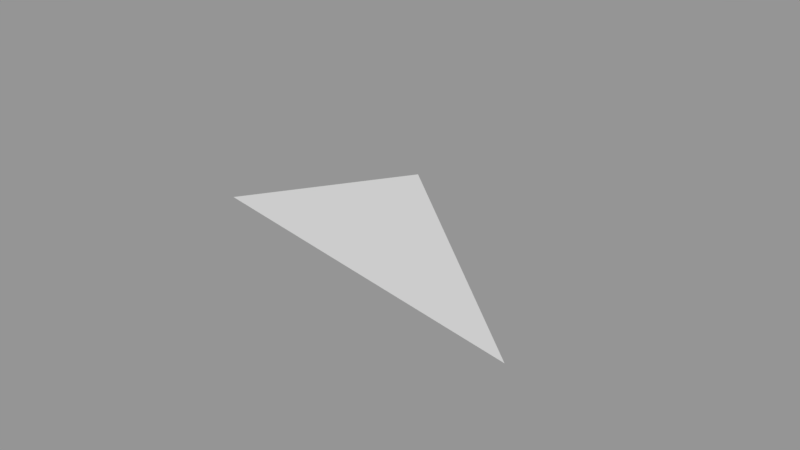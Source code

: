 # Source: Surface008.blend  (saved by Blender 2.79.0; exported with 4.5.12 LTS)
import bpy
from mathutils import Matrix  # noqa: F401  (used for matrix-valued properties, if any)

bpy.ops.wm.read_factory_settings(use_empty=True)
scene = bpy.context.scene
scene.name = 'Scene'

# ---- collections
col_collection_1 = bpy.data.collections.new('Collection 1'); scene.collection.children.link(col_collection_1)

# ---- meshes
me_sphere_009 = bpy.data.meshes.new('Sphere.009')
me_sphere_009.from_pydata([(-0.3536, 0.1464, 0.9239), (-0.2706, 0.2706, 0.9239), (-6.75e-14, 5.063e-14, 1.0)], [], [(0, 2, 1)])
_ca = me_sphere_009.color_attributes.new('Col', 'BYTE_COLOR', 'CORNER')
_ca.data.foreach_set('color', [1.0, 1.0, 1.0, 1.0, 1.0, 1.0, 1.0, 1.0, 1.0, 1.0, 1.0, 1.0])
me_sphere_009.use_remesh_preserve_volume = False
me_sphere_009.use_remesh_preserve_attributes = False
me_sphere_009.use_mirror_vertex_groups = False
me_sphere_009.update()

# ---- objects
ob_surface008 = bpy.data.objects.new('Surface008', me_sphere_009)

# ---- transforms, parenting, visibility, modifiers, constraints
ob_surface008.location = (0.0, 0.0, 0.0)
ob_surface008.scale = (1e+04, 1e+04, 1e+04)
ob_surface008.lineart.crease_threshold = 0.0

# ---- collection membership
col_collection_1.objects.link(ob_surface008)

# ---- scene / render settings (as saved in the file)
scene.frame_start = 1; scene.frame_end = 250; scene.frame_set(1)
scene.render.engine = 'BLENDER_EEVEE_NEXT'
scene.render.resolution_percentage = 50
scene.render.dither_intensity = 0.0
scene.cycles.use_denoising = False
scene.cycles.samples = 128
scene.cycles.sampling_pattern = 'TABULATED_SOBOL'
scene.cycles.use_adaptive_sampling = False
scene.cycles.use_light_tree = False
scene.cycles.blur_glossy = 0.0
scene.cycles.sample_clamp_indirect = 0.0
scene.view_settings.view_transform = 'Standard'
bpy.context.view_layer.update()

# ---- added for rendering (the .blend has no active camera and no usable light): camera, sun + grey world if the file has none
cam_auto = bpy.data.cameras.new('AutoCamera')
cam_auto.lens = 50.0
cam_auto.sensor_width = 36.0
cam_auto.clip_end = 73342.6
ob_auto_camera = bpy.data.objects.new('AutoCamera', cam_auto)
scene.collection.objects.link(ob_auto_camera)
ob_auto_camera.location = (2411.32, -3661.91, 12962.7)
ob_auto_camera.rotation_euler = (1.09748, -7.21219e-08, 0.694738)
scene.camera = ob_auto_camera
light_auto_sun = bpy.data.lights.new('AutoSun', 'SUN')
light_auto_sun.energy = 3.0
light_auto_sun.angle = 0.0523599
ob_auto_sun = bpy.data.objects.new('AutoSun', light_auto_sun)
scene.collection.objects.link(ob_auto_sun)
ob_auto_sun.rotation_euler = (0.872665, 0.174533, 0.523599)
if scene.world is None:
    world_auto = bpy.data.worlds.new('AutoWorld')
    world_auto.color = (0.3, 0.3, 0.3)
    scene.world = world_auto
bpy.context.view_layer.update()
